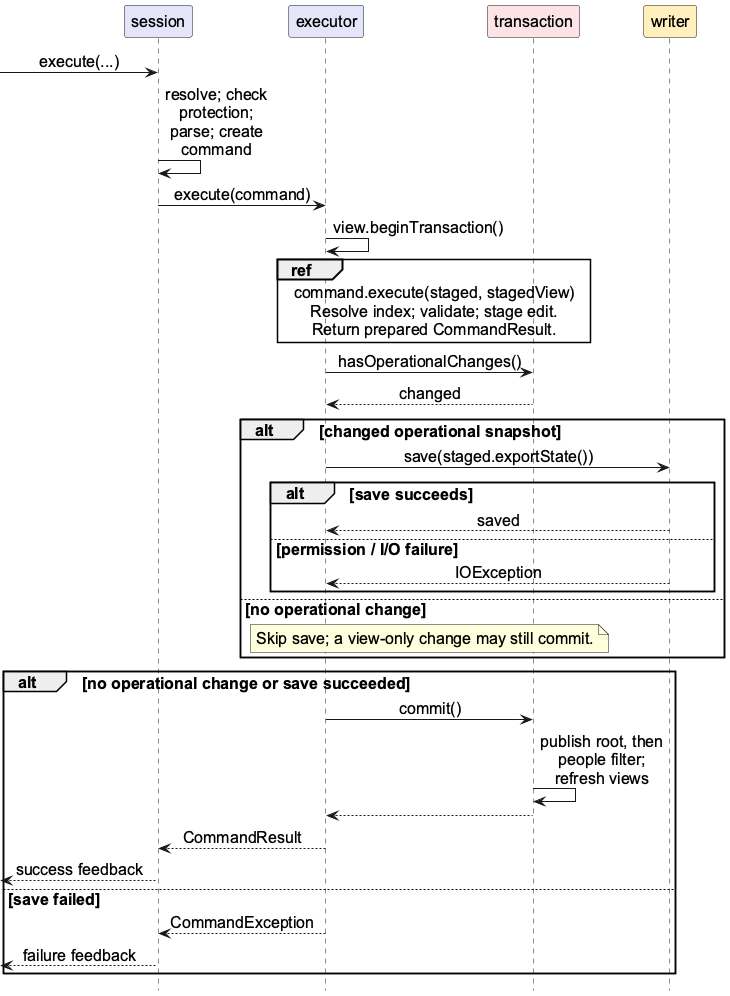

The diagram above was rendered by PlantUML. Its source (embedded in the PNG):
@startuml
' Readability layout by Zhu Zhi Yu with OpenAI Codex assistance (#393).
' Updated by Ernest Chua with OpenAI Codex assistance (#220).
hide footbox
skinparam defaultFontName Arial
skinparam defaultFontSize 16
skinparam shadowing false
skinparam sequenceMessageAlign center
skinparam maxMessageSize 140
skinparam ParticipantPadding 8
participant "session" as Session #E5E5FA
participant "executor" as Executor #E5E5FA
participant "transaction" as Tx #FBE3E6
participant "writer" as Writer #FFF0BD
[-> Session : execute(...)
Session -> Session : resolve; check protection;\nparse; create command
Session -> Executor : execute(command)
Executor -> Executor : view.beginTransaction()
ref over Executor, Tx
  command.execute(staged, stagedView)
  Resolve index; validate; stage edit.
  Return prepared CommandResult.
end ref
Executor -> Tx : hasOperationalChanges()
Tx --> Executor : changed
alt changed operational snapshot
  Executor -> Writer : save(staged.exportState())
  alt save succeeds
    Writer --> Executor : saved
  else permission / I/O failure
    Writer --> Executor : IOException
  end
else no operational change
  note over Executor, Tx : Skip save; a view-only change may still commit.
end
alt no operational change or save succeeded
  Executor -> Tx : commit()
  Tx -> Tx : publish root, then people filter;\nrefresh views
  Tx --> Executor
  Executor --> Session : CommandResult
  [<-- Session : success feedback
else save failed
  Executor --> Session : CommandException
  [<-- Session : failure feedback
end
@enduml